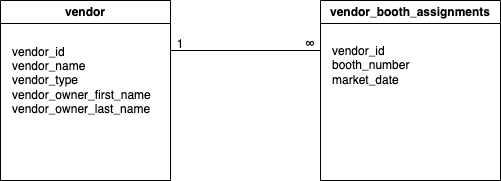

The diagram above was exported from draw.io. Its source (the exported page's mxGraphModel, read from the mxfile embedded in the PNG):
<mxGraphModel dx="656" dy="562" grid="1" gridSize="10" guides="1" tooltips="1" connect="1" arrows="1" fold="1" page="1" pageScale="1" pageWidth="850" pageHeight="1100" background="#ffffff" math="0" shadow="0">
  <root>
    <mxCell id="0" />
    <mxCell id="1" parent="0" />
    <mxCell id="lBq5faAumvsNrB8GGOeE-8" value="" style="group" vertex="1" connectable="0" parent="1">
      <mxGeometry x="20" y="200" width="500" height="180" as="geometry" />
    </mxCell>
    <mxCell id="lBq5faAumvsNrB8GGOeE-1" value="vendor" style="swimlane;whiteSpace=wrap;html=1;" vertex="1" parent="lBq5faAumvsNrB8GGOeE-8">
      <mxGeometry width="170" height="180" as="geometry" />
    </mxCell>
    <mxCell id="lBq5faAumvsNrB8GGOeE-4" value="vendor_id&lt;div&gt;vendor_name&lt;/div&gt;&lt;div&gt;vendor_type&lt;/div&gt;&lt;div&gt;vendor_owner_first_name&lt;/div&gt;&lt;div&gt;vendor_owner_last_name&lt;/div&gt;" style="text;html=1;align=left;verticalAlign=middle;resizable=0;points=[];autosize=1;strokeColor=none;fillColor=none;" vertex="1" parent="lBq5faAumvsNrB8GGOeE-1">
      <mxGeometry x="10" y="35" width="160" height="90" as="geometry" />
    </mxCell>
    <mxCell id="lBq5faAumvsNrB8GGOeE-2" value="vendor_booth_assignments" style="swimlane;whiteSpace=wrap;html=1;" vertex="1" parent="lBq5faAumvsNrB8GGOeE-8">
      <mxGeometry x="320" width="180" height="180" as="geometry" />
    </mxCell>
    <mxCell id="lBq5faAumvsNrB8GGOeE-3" value="vendor_id&lt;div&gt;booth_number&lt;/div&gt;&lt;div&gt;market_date&lt;/div&gt;" style="text;html=1;align=left;verticalAlign=middle;resizable=0;points=[];autosize=1;strokeColor=none;fillColor=none;" vertex="1" parent="lBq5faAumvsNrB8GGOeE-2">
      <mxGeometry x="10" y="35" width="100" height="60" as="geometry" />
    </mxCell>
    <mxCell id="lBq5faAumvsNrB8GGOeE-5" value="" style="endArrow=none;html=1;rounded=0;" edge="1" parent="lBq5faAumvsNrB8GGOeE-8">
      <mxGeometry relative="1" as="geometry">
        <mxPoint x="170" y="50" as="sourcePoint" />
        <mxPoint x="320" y="50" as="targetPoint" />
      </mxGeometry>
    </mxCell>
    <mxCell id="lBq5faAumvsNrB8GGOeE-6" value="1" style="text;strokeColor=none;fillColor=none;spacingLeft=4;spacingRight=4;overflow=hidden;rotatable=0;points=[[0,0.5],[1,0.5]];portConstraint=eastwest;fontSize=12;whiteSpace=wrap;html=1;align=center;" vertex="1" parent="lBq5faAumvsNrB8GGOeE-8">
      <mxGeometry x="160" y="30" width="40" height="30" as="geometry" />
    </mxCell>
    <mxCell id="lBq5faAumvsNrB8GGOeE-7" value="∞" style="text;strokeColor=none;fillColor=none;spacingLeft=4;spacingRight=4;overflow=hidden;rotatable=0;points=[[0,0.5],[1,0.5]];portConstraint=eastwest;fontSize=12;whiteSpace=wrap;html=1;align=center;" vertex="1" parent="lBq5faAumvsNrB8GGOeE-8">
      <mxGeometry x="290" y="30" width="40" height="30" as="geometry" />
    </mxCell>
  </root>
</mxGraphModel>